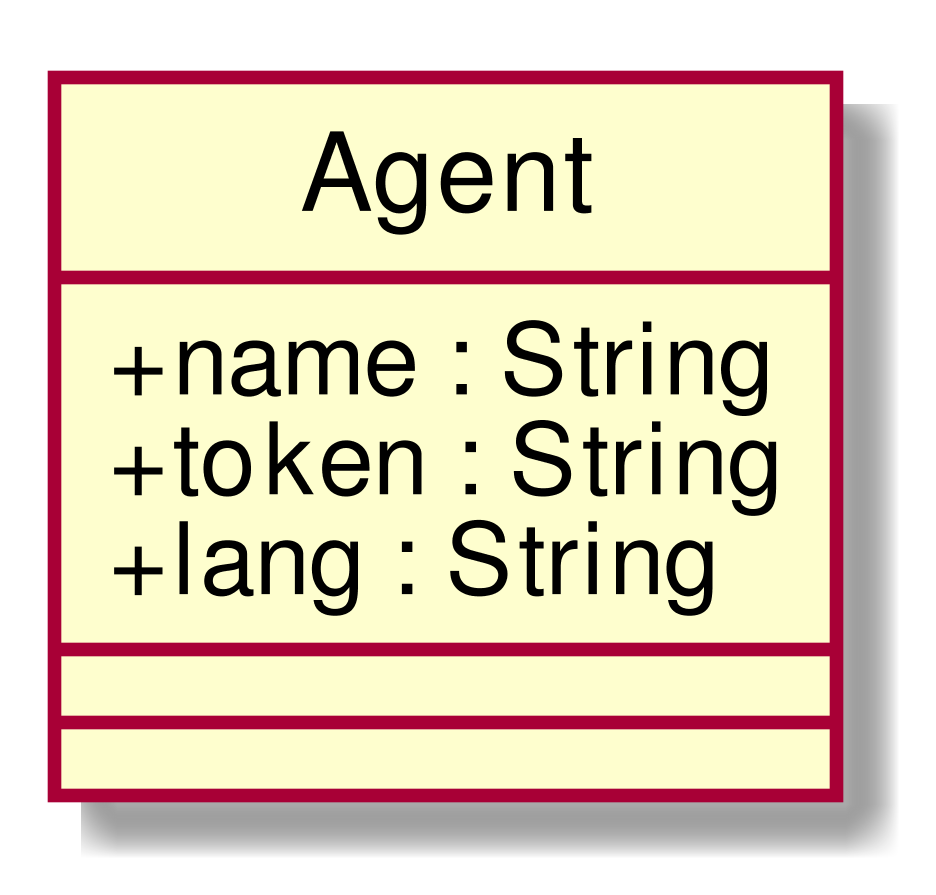

The diagram above was rendered by PlantUML. Its source (embedded in the PNG):
@startuml
scale 1000*1000
skinparam classAttributeIconSize 0
class Agent{
+ name : String
+ token : String
+ lang : String
__
__

}
hide circle
@enduml